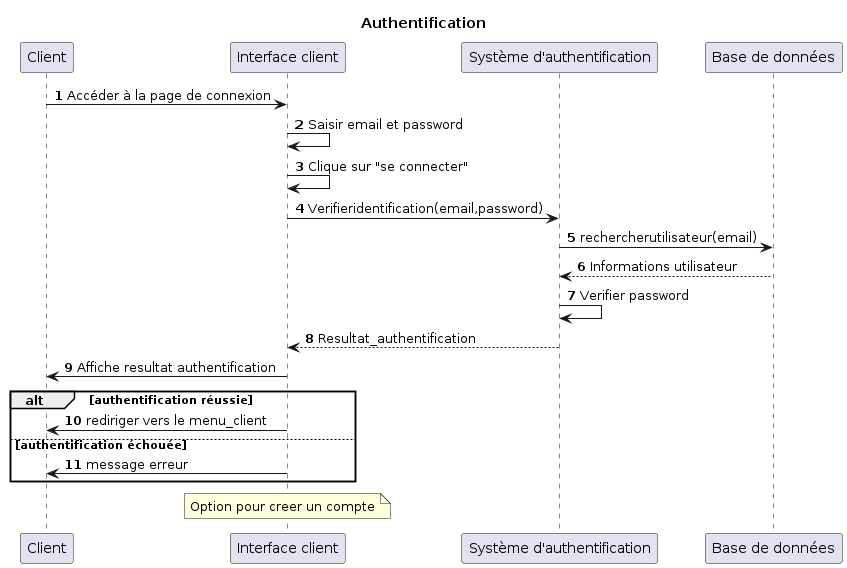

The diagram above was rendered by PlantUML. Its source (embedded in the PNG):
@startuml
autonumber

title Authentification

participant Client
participant "Interface client" as InterfaceClient
participant "Système d'authentification" as SystemeAuthentification
participant "Base de données" as BaseDeDonnees

Client -> InterfaceClient : Accéder à la page de connexion
InterfaceClient -> InterfaceClient :Saisir email et password
InterfaceClient -> InterfaceClient : Clique sur "se connecter"
InterfaceClient -> SystemeAuthentification :  Verifieridentification(email,password)
SystemeAuthentification -> BaseDeDonnees :  rechercherutilisateur(email)
BaseDeDonnees --> SystemeAuthentification :  Informations utilisateur
SystemeAuthentification -> SystemeAuthentification :  Verifier password
SystemeAuthentification --> InterfaceClient :  Resultat_authentification
InterfaceClient -> Client :  Affiche resultat authentification

alt authentification réussie
    InterfaceClient -> Client : rediriger vers le menu_client
else authentification échouée
    InterfaceClient -> Client :  message erreur
end

note over InterfaceClient
Option pour creer un compte
end note
@enduml